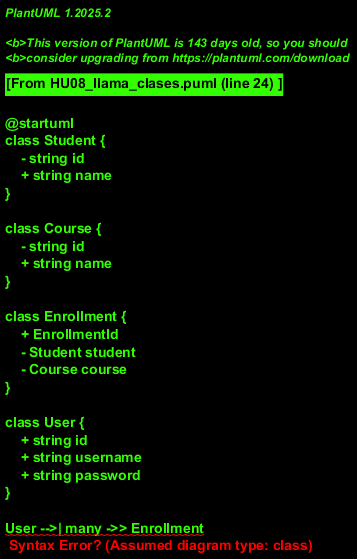

The diagram above was rendered by PlantUML. Its source (embedded in the PNG):
@startuml
class Student {
    - string id
    + string name
}

class Course {
    - string id
    + string name
}

class Enrollment {
    + EnrollmentId
    - Student student
    - Course course
}

class User {
    + string id
    + string username
    + string password
}

User -->| many ->> Enrollment
Enrollment -->| one -->>| Course
Enrollment -->| one -->>| Student

@enduml